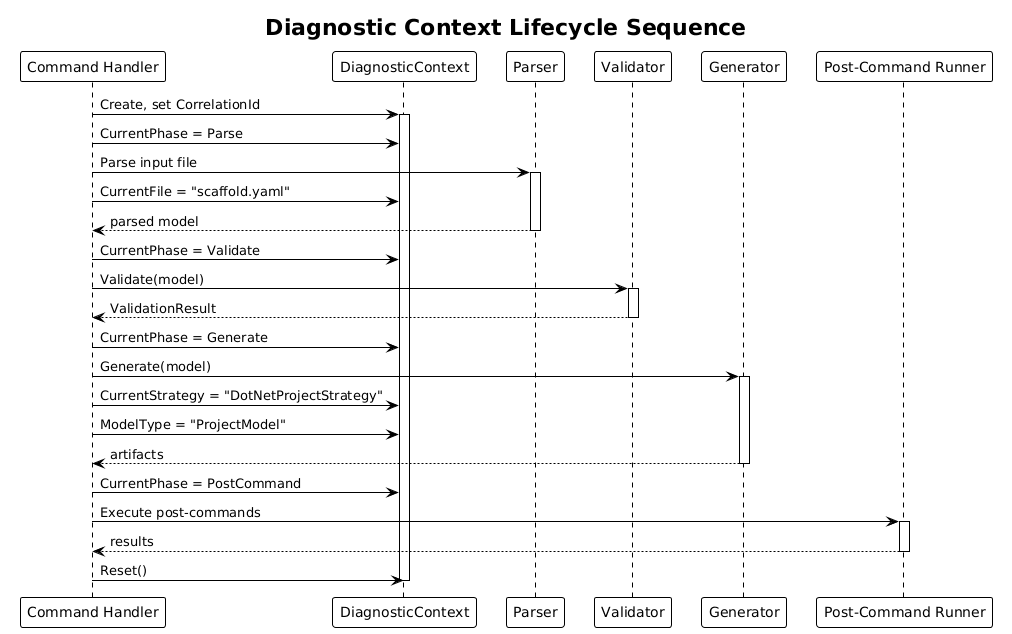

The diagram above was rendered by PlantUML. Its source (embedded in the PNG):
@startuml
!theme plain

title Diagnostic Context Lifecycle Sequence

participant "Command Handler" as handler
participant "DiagnosticContext" as ctx
participant "Parser" as parser
participant "Validator" as validator
participant "Generator" as generator
participant "Post-Command Runner" as postcmd

handler -> ctx : Create, set CorrelationId
activate ctx

handler -> ctx : CurrentPhase = Parse
handler -> parser : Parse input file
activate parser
handler -> ctx : CurrentFile = "scaffold.yaml"
parser --> handler : parsed model
deactivate parser

handler -> ctx : CurrentPhase = Validate
handler -> validator : Validate(model)
activate validator
validator --> handler : ValidationResult
deactivate validator

handler -> ctx : CurrentPhase = Generate
handler -> generator : Generate(model)
activate generator
handler -> ctx : CurrentStrategy = "DotNetProjectStrategy"
handler -> ctx : ModelType = "ProjectModel"
generator --> handler : artifacts
deactivate generator

handler -> ctx : CurrentPhase = PostCommand
handler -> postcmd : Execute post-commands
activate postcmd
postcmd --> handler : results
deactivate postcmd

handler -> ctx : Reset()
deactivate ctx
@enduml